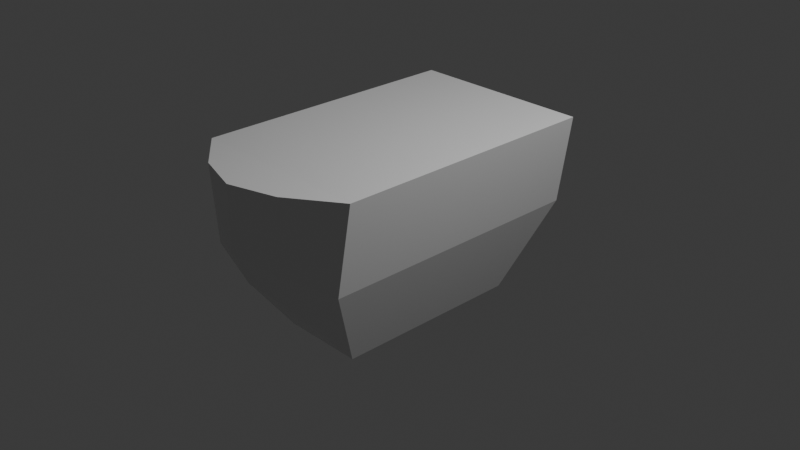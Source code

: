 # Source: SM_Tugboat_1_Collision.blend  (saved by Blender 4.5.90; exported with 4.5.12 LTS)
import bpy
from mathutils import Matrix  # noqa: F401  (used for matrix-valued properties, if any)

bpy.ops.wm.read_factory_settings(use_empty=True)
scene = bpy.context.scene
scene.name = 'Scene'

# ---- collections
col_collection = bpy.data.collections.new('Collection'); scene.collection.children.link(col_collection)

# ---- materials (node trees are filled in below, after node groups)
mat_material_001 = bpy.data.materials.new('Material.001')
mat_material_001.alpha_threshold = 0.0
mat_material_001.roughness = 0.5
mat_material_001.line_color = (0.0, 0.0, 0.0, 1.0)

# ---- material node trees
mat_material_001.use_nodes = True; mat_material_001.node_tree.nodes.clear()
_N = mat_material_001.node_tree.nodes; _L = mat_material_001.node_tree.links
n0 = _N.new('ShaderNodeOutputMaterial'); n0.name = 'Material Output'; n0.location = (200, 100)
n1 = _N.new('ShaderNodeBsdfPrincipled'); n1.name = 'Principled BSDF'; n1.location = (-200, 100)
n1.inputs[3].default_value = 1.45
_L.new(n1.outputs[0], n0.inputs[0])
n0.is_active_output = True

# ---- world
world_world = bpy.data.worlds.new('World'); scene.world = world_world
world_world.use_nodes = True; world_world.node_tree.nodes.clear()
_N = world_world.node_tree.nodes; _L = world_world.node_tree.links
n0 = _N.new('ShaderNodeOutputWorld'); n0.name = 'World Output'; n0.location = (200, 100)
n1 = _N.new('ShaderNodeBackground'); n1.name = 'Background'; n1.location = (-200, 100)
n1.inputs[0].default_value = (0.05088, 0.05088, 0.05088, 1.0)
_L.new(n1.outputs[0], n0.inputs[0])
n0.is_active_output = True
world_world.color = (0.05088, 0.05088, 0.05088)
world_world.sun_shadow_jitter_overblur = 0.0

# ---- cameras
cam_camera = bpy.data.cameras.new('Camera')
cam_camera.clip_end = 100.0
cam_camera.ortho_scale = 7.314

# ---- lights
light_light = bpy.data.lights.new('Light', 'POINT')
light_light.energy = 1000.0
light_light.shadow_soft_size = 0.1

# ---- meshes
me_cube_001 = bpy.data.meshes.new('Cube.001')
me_cube_001.from_pydata([(1.0, 0.9555, 1.0), (0.81, 1.0, 0.0), (1.0, -1.0, 1.0), (0.81, -1.0, 0.0), (-1.0, 0.9555, 1.0), (-0.81, 1.0, 0.0), (-1.0, -1.0, 1.0), (-0.81, -1.0, 0.0), (0.4536, 0.7, -1.0), (0.4536, -0.7, -1.0), (-0.4536, 0.7, -1.0), (-0.4536, -0.7, -1.0), (-0.405, -1.255, 0.2421), (-0.5, -1.255, 1.015), (0.5, -1.255, 1.015), (0.405, -1.255, 0.2421), (-0.2268, -1.105, -0.2579), (0.2268, -1.105, -0.2579), (0.0, -1.359, 0.3323), (0.0, -1.359, 1.02), (0.0, -1.249, -0.03308)], [], [(11, 9, 17, 16), (7, 6, 4, 5), (5, 1, 8, 10), (1, 0, 2, 3), (5, 4, 0, 1), (10, 8, 9, 11), (6, 7, 12, 13), (7, 5, 10, 11), (1, 3, 9, 8), (15, 14, 19, 18), (12, 16, 20, 18), (9, 3, 15, 17), (2, 6, 13, 14), (3, 2, 14, 15), (7, 11, 16, 12), (17, 15, 18, 20), (16, 17, 20), (14, 13, 19), (13, 12, 18, 19), (6, 0, 4), (6, 2, 0)])
_uv = me_cube_001.uv_layers.new(name='UVMap')
_uv.uv.foreach_set('vector', [0.125, 0.75, 0.375, 0.75, 0.375, 0.75, 0.125, 0.75, 0.375, 0.0, 0.625, 0.0, 0.625, 0.25, 0.375, 0.25, 0.375, 0.25, 0.375, 0.5, 0.375, 0.5, 0.375, 0.25, 0.375, 0.5, 0.625, 0.5, 0.625, 0.75, 0.375, 0.75, 0.375, 0.25, 0.625, 0.25, 0.625, 0.5, 0.375, 0.5, 0.125, 0.5, 0.375, 0.5, 0.375, 0.75, 0.125, 0.75, 0.625, 0.0, 0.375, 0.0, 0.375, 0.0, 0.625, 0.0, 0.375, 0.0, 0.375, 0.25, 0.375, 0.25, 0.375, 0.0, 0.375, 0.5, 0.375, 0.75, 0.375, 0.75, 0.375, 0.5, 0.375, 0.75, 0.625, 0.75, 0.625, 0.75, 0.375, 0.75, 0.375, 0.0, 0.375, 0.0, 0.375, 0.0, 0.375, 0.0, 0.375, 0.75, 0.375, 0.75, 0.375, 0.75, 0.375, 0.75, 0.625, 0.75, 0.875, 0.75, 0.875, 0.75, 0.625, 0.75, 0.375, 0.75, 0.625, 0.75, 0.625, 0.75, 0.375, 0.75, 0.375, 0.0, 0.375, 0.0, 0.375, 0.0, 0.375, 0.0, 0.375, 0.75, 0.375, 0.75, 0.375, 0.75, 0.375, 0.75, 0.125, 0.75, 0.375, 0.75, 0.125, 0.75, 0.625, 0.75, 0.875, 0.75, 0.625, 0.75, 0.625, 0.0, 0.375, 0.0, 0.375, 0.0, 0.625, 0.0, 0.0, 0.0, 0.0, 0.0, 0.0, 0.0, 0.0, 0.0, 0.0, 0.0, 0.0, 0.0])
me_cube_001.materials.append(mat_material_001)
me_cube_001.use_mirror_vertex_groups = False
me_cube_001.update()

# ---- objects
ob_light = bpy.data.objects.new('Light', light_light)
ob_camera = bpy.data.objects.new('Camera', cam_camera)
ob_cube_001 = bpy.data.objects.new('Cube.001', me_cube_001)

# ---- transforms, parenting, visibility, modifiers, constraints
ob_light.location = (4.076, 1.005, 5.904)
ob_light.rotation_euler = (0.6503, 0.05522, 1.866)
ob_light.lock_rotations_4d = False
ob_light.empty_display_type = 'ARROWS'
ob_light.color = (0.0, 0.0, 0.0, 0.0)
ob_light.lineart.crease_threshold = 0.0
ob_camera.location = (7.359, -6.926, 4.958)
ob_camera.rotation_euler = (1.109, 0.0, 0.8149)
ob_camera.lock_rotations_4d = False
ob_camera.empty_display_type = 'ARROWS'
ob_camera.color = (0.0, 0.0, 0.0, 0.0)
ob_camera.display_type = 'WIRE'
ob_camera.lineart.crease_threshold = 0.0
ob_cube_001.location = (0.0, 0.0, 0.0)
ob_cube_001.scale = (1.0, 1.5, 1.0)
ob_cube_001.lock_rotations_4d = False
ob_cube_001.empty_display_type = 'ARROWS'
ob_cube_001.lineart.crease_threshold = 0.0

# ---- collection membership
col_collection.objects.link(ob_light)
col_collection.objects.link(ob_camera)
col_collection.objects.link(ob_cube_001)

# ---- scene / render settings (as saved in the file)
scene.camera = ob_camera
scene.frame_start = 1; scene.frame_end = 250; scene.frame_set(31)
scene.render.engine = 'BLENDER_EEVEE_NEXT'
bpy.context.view_layer.update()
